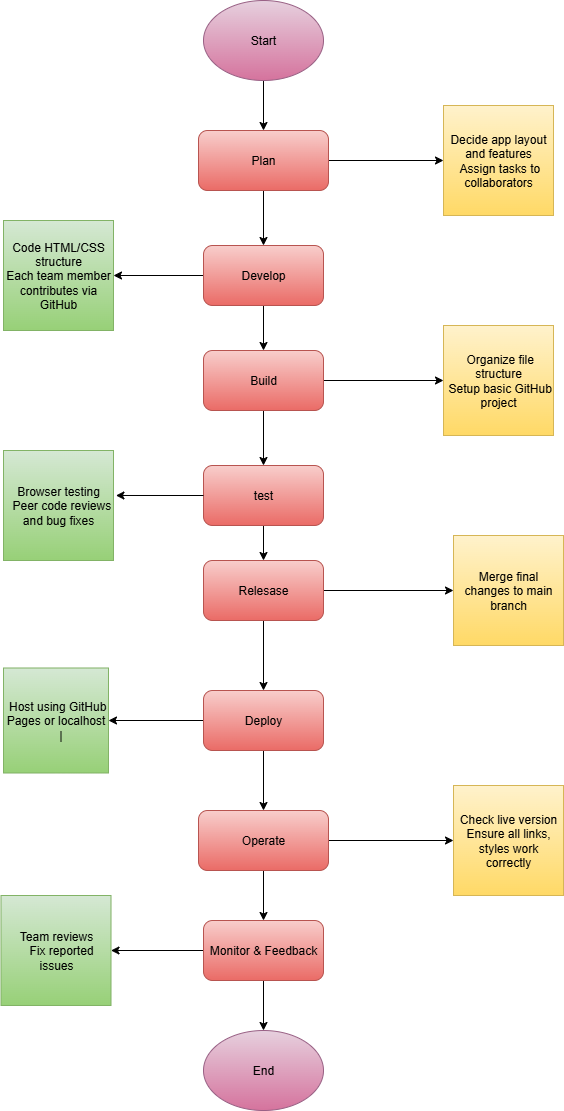

The diagram above was exported from draw.io. Its source (the exported page's mxGraphModel, read from the mxfile embedded in the PNG):
<mxGraphModel dx="1042" dy="562" grid="1" gridSize="10" guides="1" tooltips="1" connect="1" arrows="1" fold="1" page="1" pageScale="1" pageWidth="827" pageHeight="1169" math="0" shadow="0">
  <root>
    <mxCell id="0" />
    <mxCell id="1" parent="0" />
    <mxCell id="FrEGMS79srLX4Z49plAz-42" style="edgeStyle=orthogonalEdgeStyle;rounded=0;orthogonalLoop=1;jettySize=auto;html=1;exitX=0.5;exitY=1;exitDx=0;exitDy=0;entryX=0.5;entryY=0;entryDx=0;entryDy=0;" edge="1" parent="1" source="FrEGMS79srLX4Z49plAz-1" target="FrEGMS79srLX4Z49plAz-2">
      <mxGeometry relative="1" as="geometry" />
    </mxCell>
    <mxCell id="FrEGMS79srLX4Z49plAz-1" value="Start" style="ellipse;whiteSpace=wrap;html=1;fillColor=#e6d0de;strokeColor=#996185;gradientColor=#d5739d;" vertex="1" parent="1">
      <mxGeometry x="220" width="120" height="80" as="geometry" />
    </mxCell>
    <mxCell id="FrEGMS79srLX4Z49plAz-23" style="edgeStyle=orthogonalEdgeStyle;rounded=0;orthogonalLoop=1;jettySize=auto;html=1;exitX=0.5;exitY=1;exitDx=0;exitDy=0;entryX=0.5;entryY=0;entryDx=0;entryDy=0;" edge="1" parent="1" source="FrEGMS79srLX4Z49plAz-2" target="FrEGMS79srLX4Z49plAz-3">
      <mxGeometry relative="1" as="geometry" />
    </mxCell>
    <mxCell id="FrEGMS79srLX4Z49plAz-33" style="edgeStyle=orthogonalEdgeStyle;rounded=0;orthogonalLoop=1;jettySize=auto;html=1;entryX=0;entryY=0.5;entryDx=0;entryDy=0;" edge="1" parent="1" source="FrEGMS79srLX4Z49plAz-2" target="FrEGMS79srLX4Z49plAz-11">
      <mxGeometry relative="1" as="geometry" />
    </mxCell>
    <mxCell id="FrEGMS79srLX4Z49plAz-2" value="Plan" style="rounded=1;whiteSpace=wrap;html=1;fillColor=#f8cecc;strokeColor=#b85450;gradientColor=#ea6b66;" vertex="1" parent="1">
      <mxGeometry x="215" y="130" width="130" height="60" as="geometry" />
    </mxCell>
    <mxCell id="FrEGMS79srLX4Z49plAz-24" style="edgeStyle=orthogonalEdgeStyle;rounded=0;orthogonalLoop=1;jettySize=auto;html=1;exitX=0.5;exitY=1;exitDx=0;exitDy=0;entryX=0.5;entryY=0;entryDx=0;entryDy=0;" edge="1" parent="1" source="FrEGMS79srLX4Z49plAz-3" target="FrEGMS79srLX4Z49plAz-4">
      <mxGeometry relative="1" as="geometry" />
    </mxCell>
    <mxCell id="FrEGMS79srLX4Z49plAz-29" style="edgeStyle=orthogonalEdgeStyle;rounded=0;orthogonalLoop=1;jettySize=auto;html=1;exitX=0;exitY=0.5;exitDx=0;exitDy=0;entryX=1;entryY=0.5;entryDx=0;entryDy=0;" edge="1" parent="1" source="FrEGMS79srLX4Z49plAz-3" target="FrEGMS79srLX4Z49plAz-12">
      <mxGeometry relative="1" as="geometry" />
    </mxCell>
    <mxCell id="FrEGMS79srLX4Z49plAz-3" value="Develop" style="rounded=1;whiteSpace=wrap;html=1;fillColor=#f8cecc;strokeColor=#b85450;gradientColor=#ea6b66;" vertex="1" parent="1">
      <mxGeometry x="220" y="245" width="120" height="60" as="geometry" />
    </mxCell>
    <mxCell id="FrEGMS79srLX4Z49plAz-27" style="edgeStyle=orthogonalEdgeStyle;rounded=0;orthogonalLoop=1;jettySize=auto;html=1;exitX=0.5;exitY=1;exitDx=0;exitDy=0;entryX=0.5;entryY=0;entryDx=0;entryDy=0;" edge="1" parent="1" source="FrEGMS79srLX4Z49plAz-4" target="FrEGMS79srLX4Z49plAz-5">
      <mxGeometry relative="1" as="geometry" />
    </mxCell>
    <mxCell id="FrEGMS79srLX4Z49plAz-32" style="edgeStyle=orthogonalEdgeStyle;rounded=0;orthogonalLoop=1;jettySize=auto;html=1;exitX=1;exitY=0.5;exitDx=0;exitDy=0;entryX=0;entryY=0.5;entryDx=0;entryDy=0;" edge="1" parent="1" source="FrEGMS79srLX4Z49plAz-4" target="FrEGMS79srLX4Z49plAz-13">
      <mxGeometry relative="1" as="geometry" />
    </mxCell>
    <mxCell id="FrEGMS79srLX4Z49plAz-4" value="Build" style="rounded=1;whiteSpace=wrap;html=1;fillColor=#f8cecc;strokeColor=#b85450;gradientColor=#ea6b66;" vertex="1" parent="1">
      <mxGeometry x="220" y="350" width="120" height="60" as="geometry" />
    </mxCell>
    <mxCell id="FrEGMS79srLX4Z49plAz-30" style="edgeStyle=orthogonalEdgeStyle;rounded=0;orthogonalLoop=1;jettySize=auto;html=1;exitX=0.5;exitY=1;exitDx=0;exitDy=0;entryX=0.5;entryY=0;entryDx=0;entryDy=0;" edge="1" parent="1" source="FrEGMS79srLX4Z49plAz-5" target="FrEGMS79srLX4Z49plAz-6">
      <mxGeometry relative="1" as="geometry" />
    </mxCell>
    <mxCell id="FrEGMS79srLX4Z49plAz-5" value="test" style="rounded=1;whiteSpace=wrap;html=1;fillColor=#f8cecc;strokeColor=#b85450;gradientColor=#ea6b66;" vertex="1" parent="1">
      <mxGeometry x="220" y="465" width="120" height="60" as="geometry" />
    </mxCell>
    <mxCell id="FrEGMS79srLX4Z49plAz-31" style="edgeStyle=orthogonalEdgeStyle;rounded=0;orthogonalLoop=1;jettySize=auto;html=1;exitX=1;exitY=0.5;exitDx=0;exitDy=0;entryX=0;entryY=0.5;entryDx=0;entryDy=0;" edge="1" parent="1" source="FrEGMS79srLX4Z49plAz-6" target="FrEGMS79srLX4Z49plAz-15">
      <mxGeometry relative="1" as="geometry" />
    </mxCell>
    <mxCell id="FrEGMS79srLX4Z49plAz-34" style="edgeStyle=orthogonalEdgeStyle;rounded=0;orthogonalLoop=1;jettySize=auto;html=1;exitX=0.5;exitY=1;exitDx=0;exitDy=0;" edge="1" parent="1" source="FrEGMS79srLX4Z49plAz-6" target="FrEGMS79srLX4Z49plAz-7">
      <mxGeometry relative="1" as="geometry" />
    </mxCell>
    <mxCell id="FrEGMS79srLX4Z49plAz-6" value="Relesase" style="rounded=1;whiteSpace=wrap;html=1;fillColor=#f8cecc;strokeColor=#b85450;gradientColor=#ea6b66;" vertex="1" parent="1">
      <mxGeometry x="220" y="560" width="120" height="60" as="geometry" />
    </mxCell>
    <mxCell id="FrEGMS79srLX4Z49plAz-35" style="edgeStyle=orthogonalEdgeStyle;rounded=0;orthogonalLoop=1;jettySize=auto;html=1;exitX=0;exitY=0.5;exitDx=0;exitDy=0;entryX=1;entryY=0.5;entryDx=0;entryDy=0;" edge="1" parent="1" source="FrEGMS79srLX4Z49plAz-7" target="FrEGMS79srLX4Z49plAz-16">
      <mxGeometry relative="1" as="geometry" />
    </mxCell>
    <mxCell id="FrEGMS79srLX4Z49plAz-38" style="edgeStyle=orthogonalEdgeStyle;rounded=0;orthogonalLoop=1;jettySize=auto;html=1;exitX=0.5;exitY=1;exitDx=0;exitDy=0;entryX=0.5;entryY=0;entryDx=0;entryDy=0;" edge="1" parent="1" source="FrEGMS79srLX4Z49plAz-7" target="FrEGMS79srLX4Z49plAz-8">
      <mxGeometry relative="1" as="geometry" />
    </mxCell>
    <mxCell id="FrEGMS79srLX4Z49plAz-7" value="Deploy" style="rounded=1;whiteSpace=wrap;html=1;fillColor=#f8cecc;strokeColor=#b85450;gradientColor=#ea6b66;" vertex="1" parent="1">
      <mxGeometry x="220" y="690" width="120" height="60" as="geometry" />
    </mxCell>
    <mxCell id="FrEGMS79srLX4Z49plAz-37" style="edgeStyle=orthogonalEdgeStyle;rounded=0;orthogonalLoop=1;jettySize=auto;html=1;exitX=1;exitY=0.5;exitDx=0;exitDy=0;entryX=0;entryY=0.5;entryDx=0;entryDy=0;" edge="1" parent="1" source="FrEGMS79srLX4Z49plAz-8" target="FrEGMS79srLX4Z49plAz-17">
      <mxGeometry relative="1" as="geometry" />
    </mxCell>
    <mxCell id="FrEGMS79srLX4Z49plAz-39" style="edgeStyle=orthogonalEdgeStyle;rounded=0;orthogonalLoop=1;jettySize=auto;html=1;exitX=0.5;exitY=1;exitDx=0;exitDy=0;" edge="1" parent="1" source="FrEGMS79srLX4Z49plAz-8" target="FrEGMS79srLX4Z49plAz-9">
      <mxGeometry relative="1" as="geometry" />
    </mxCell>
    <mxCell id="FrEGMS79srLX4Z49plAz-8" value="Operate" style="rounded=1;whiteSpace=wrap;html=1;fillColor=#f8cecc;strokeColor=#b85450;gradientColor=#ea6b66;" vertex="1" parent="1">
      <mxGeometry x="215" y="810" width="130" height="60" as="geometry" />
    </mxCell>
    <mxCell id="FrEGMS79srLX4Z49plAz-40" style="edgeStyle=orthogonalEdgeStyle;rounded=0;orthogonalLoop=1;jettySize=auto;html=1;exitX=0;exitY=0.5;exitDx=0;exitDy=0;entryX=1;entryY=0.5;entryDx=0;entryDy=0;" edge="1" parent="1" source="FrEGMS79srLX4Z49plAz-9" target="FrEGMS79srLX4Z49plAz-18">
      <mxGeometry relative="1" as="geometry" />
    </mxCell>
    <mxCell id="FrEGMS79srLX4Z49plAz-41" style="edgeStyle=orthogonalEdgeStyle;rounded=0;orthogonalLoop=1;jettySize=auto;html=1;exitX=0.5;exitY=1;exitDx=0;exitDy=0;entryX=0.5;entryY=0;entryDx=0;entryDy=0;" edge="1" parent="1" source="FrEGMS79srLX4Z49plAz-9" target="FrEGMS79srLX4Z49plAz-10">
      <mxGeometry relative="1" as="geometry" />
    </mxCell>
    <mxCell id="FrEGMS79srLX4Z49plAz-9" value="Monitor &amp;amp; Feedback" style="rounded=1;whiteSpace=wrap;html=1;fillColor=#f8cecc;strokeColor=#b85450;gradientColor=#ea6b66;" vertex="1" parent="1">
      <mxGeometry x="220" y="920" width="120" height="60" as="geometry" />
    </mxCell>
    <mxCell id="FrEGMS79srLX4Z49plAz-10" value="End" style="ellipse;whiteSpace=wrap;html=1;fillColor=#e6d0de;strokeColor=#996185;gradientColor=#d5739d;" vertex="1" parent="1">
      <mxGeometry x="220" y="1030" width="120" height="80" as="geometry" />
    </mxCell>
    <mxCell id="FrEGMS79srLX4Z49plAz-11" value="&lt;div&gt;Decide app layout and features&lt;/div&gt;&lt;div&gt;&lt;span style=&quot;background-color: transparent; color: light-dark(rgb(0, 0, 0), rgb(255, 255, 255));&quot;&gt;&amp;nbsp;Assign tasks to collaborators&lt;/span&gt;&lt;/div&gt;" style="whiteSpace=wrap;html=1;aspect=fixed;fillColor=#fff2cc;gradientColor=#ffd966;strokeColor=#d6b656;" vertex="1" parent="1">
      <mxGeometry x="460" y="105" width="110" height="110" as="geometry" />
    </mxCell>
    <mxCell id="FrEGMS79srLX4Z49plAz-12" value="Code HTML/CSS structure&lt;br&gt;Each team member contributes via GitHub" style="whiteSpace=wrap;html=1;aspect=fixed;fillColor=#d5e8d4;gradientColor=#97d077;strokeColor=#82b366;" vertex="1" parent="1">
      <mxGeometry x="20" y="220" width="110" height="110" as="geometry" />
    </mxCell>
    <mxCell id="FrEGMS79srLX4Z49plAz-13" value="&lt;div&gt;&amp;nbsp;Organize file structure&lt;/div&gt;&lt;div&gt;&amp;nbsp;Setup basic GitHub project&lt;/div&gt;" style="whiteSpace=wrap;html=1;aspect=fixed;fillColor=#fff2cc;gradientColor=#ffd966;strokeColor=#d6b656;" vertex="1" parent="1">
      <mxGeometry x="460" y="325" width="110" height="110" as="geometry" />
    </mxCell>
    <mxCell id="FrEGMS79srLX4Z49plAz-14" value="&lt;div&gt;Browser testing&lt;/div&gt;&lt;div&gt;&amp;nbsp; Peer code reviews and bug fixes&lt;/div&gt;" style="whiteSpace=wrap;html=1;aspect=fixed;fillColor=#d5e8d4;gradientColor=#97d077;strokeColor=#82b366;" vertex="1" parent="1">
      <mxGeometry x="20" y="450" width="110" height="110" as="geometry" />
    </mxCell>
    <mxCell id="FrEGMS79srLX4Z49plAz-15" value="Merge final changes to main branch" style="whiteSpace=wrap;html=1;aspect=fixed;fillColor=#fff2cc;gradientColor=#ffd966;strokeColor=#d6b656;" vertex="1" parent="1">
      <mxGeometry x="470" y="535" width="110" height="110" as="geometry" />
    </mxCell>
    <mxCell id="FrEGMS79srLX4Z49plAz-16" value="&lt;div&gt;&amp;nbsp;Host using GitHub Pages or localhost&lt;/div&gt;&lt;div&gt;&amp;nbsp; &amp;nbsp;|&lt;/div&gt;" style="whiteSpace=wrap;html=1;aspect=fixed;fillColor=#d5e8d4;gradientColor=#97d077;strokeColor=#82b366;" vertex="1" parent="1">
      <mxGeometry x="20" y="667.5" width="105" height="105" as="geometry" />
    </mxCell>
    <mxCell id="FrEGMS79srLX4Z49plAz-17" value="&lt;div&gt;Check live version&lt;/div&gt;&lt;div&gt;&lt;span style=&quot;background-color: transparent; color: light-dark(rgb(0, 0, 0), rgb(255, 255, 255));&quot;&gt;Ensure all links, styles work correctly&lt;/span&gt;&lt;/div&gt;" style="whiteSpace=wrap;html=1;aspect=fixed;fillColor=#fff2cc;gradientColor=#ffd966;strokeColor=#d6b656;" vertex="1" parent="1">
      <mxGeometry x="470" y="785" width="110" height="110" as="geometry" />
    </mxCell>
    <mxCell id="FrEGMS79srLX4Z49plAz-18" value="&lt;div&gt;Team reviews&lt;/div&gt;&lt;div&gt;&amp;nbsp; &amp;nbsp;Fix reported issues&lt;/div&gt;" style="whiteSpace=wrap;html=1;aspect=fixed;fillColor=#d5e8d4;gradientColor=#97d077;strokeColor=#82b366;" vertex="1" parent="1">
      <mxGeometry x="17.5" y="895" width="110" height="110" as="geometry" />
    </mxCell>
    <mxCell id="FrEGMS79srLX4Z49plAz-28" style="edgeStyle=orthogonalEdgeStyle;rounded=0;orthogonalLoop=1;jettySize=auto;html=1;exitX=0;exitY=0.5;exitDx=0;exitDy=0;entryX=1.022;entryY=0.409;entryDx=0;entryDy=0;entryPerimeter=0;" edge="1" parent="1" source="FrEGMS79srLX4Z49plAz-5" target="FrEGMS79srLX4Z49plAz-14">
      <mxGeometry relative="1" as="geometry" />
    </mxCell>
  </root>
</mxGraphModel>